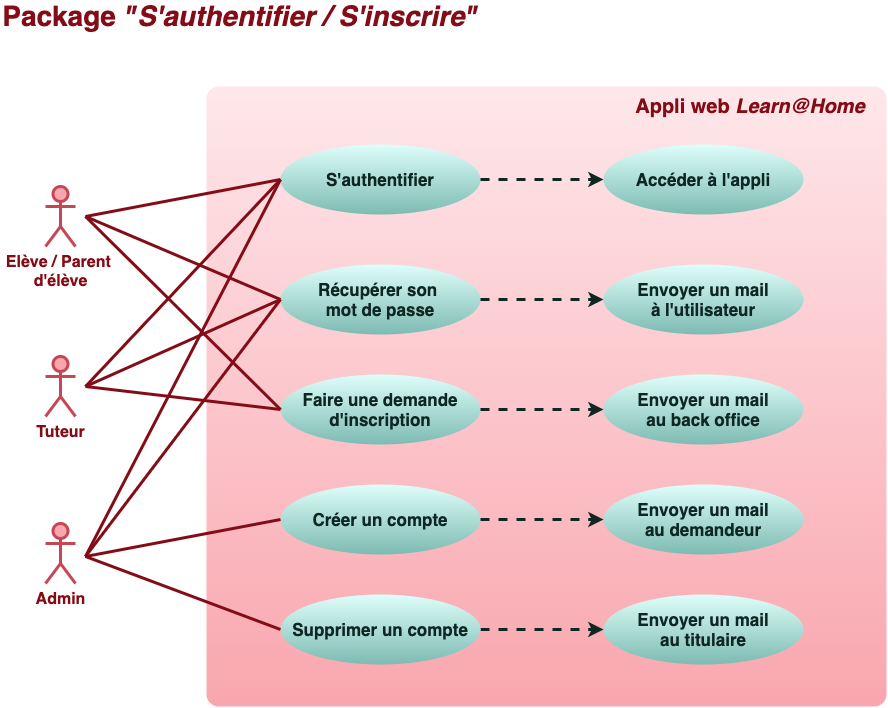

The diagram above was exported from draw.io. Its source (the exported page's mxGraphModel, read from the mxfile embedded in the PNG):
<mxGraphModel dx="1017" dy="744" grid="0" gridSize="10" guides="1" tooltips="1" connect="1" arrows="1" fold="1" page="1" pageScale="1" pageWidth="1169" pageHeight="827" background="#ffffff" math="0" shadow="0">
  <root>
    <mxCell id="0" />
    <mxCell id="1" parent="0" />
    <mxCell id="2" value="&lt;font style=&quot;font-size: 16px&quot;&gt;Elève / Parent &lt;br&gt;d'élève&lt;/font&gt;" style="shape=umlActor;verticalLabelPosition=bottom;verticalAlign=top;html=1;strokeWidth=3;strokeColor=#C64754;fillColor=#f9a6ae;fontColor=#830C17;fontStyle=1" parent="1" vertex="1">
      <mxGeometry x="80" y="240" width="30" height="60" as="geometry" />
    </mxCell>
    <mxCell id="9" value="&lt;font size=&quot;1&quot; color=&quot;#830c17&quot;&gt;&lt;b style=&quot;font-size: 28px&quot;&gt;Package &lt;i&gt;&quot;S'authentifier / S'inscrire&quot;&lt;/i&gt;&lt;/b&gt;&lt;/font&gt;" style="text;html=1;strokeColor=none;fillColor=none;align=center;verticalAlign=middle;whiteSpace=wrap;rounded=0;fontColor=#660000;" parent="1" vertex="1">
      <mxGeometry x="35" y="60" width="480" height="20" as="geometry" />
    </mxCell>
    <mxCell id="10" value="" style="rounded=1;whiteSpace=wrap;html=1;fontColor=#660000;strokeWidth=3;strokeColor=none;fillColor=#F9A6AE;gradientColor=#fee7ea;gradientDirection=north;arcSize=2;" parent="1" vertex="1">
      <mxGeometry x="241" y="140" width="680" height="620" as="geometry" />
    </mxCell>
    <mxCell id="11" value="&lt;font style=&quot;font-size: 16px&quot;&gt;Admin&lt;/font&gt;" style="shape=umlActor;verticalLabelPosition=bottom;verticalAlign=top;html=1;strokeWidth=3;strokeColor=#C64754;fillColor=#f9a6ae;fontColor=#830C17;fontStyle=1" parent="1" vertex="1">
      <mxGeometry x="80" y="577" width="30" height="60" as="geometry" />
    </mxCell>
    <mxCell id="12" value="&lt;font style=&quot;font-size: 16px&quot;&gt;Tuteur&lt;br&gt;&lt;/font&gt;" style="shape=umlActor;verticalLabelPosition=bottom;verticalAlign=top;html=1;strokeWidth=3;strokeColor=#C64754;fillColor=#f9a6ae;fontColor=#830C17;fontStyle=1" parent="1" vertex="1">
      <mxGeometry x="80" y="410" width="30" height="60" as="geometry" />
    </mxCell>
    <mxCell id="13" value="&lt;font color=&quot;#830c17&quot;&gt;&lt;span style=&quot;font-size: 20px&quot;&gt;&lt;b&gt;Appli web&lt;i&gt; Learn@Home&lt;/i&gt;&lt;/b&gt;&lt;/span&gt;&lt;/font&gt;" style="text;html=1;strokeColor=none;fillColor=none;align=center;verticalAlign=middle;whiteSpace=wrap;rounded=0;fontColor=#660000;" parent="1" vertex="1">
      <mxGeometry x="660" y="150" width="250" height="20" as="geometry" />
    </mxCell>
    <mxCell id="16" value="&lt;font style=&quot;font-size: 17px&quot;&gt;&lt;b&gt;S'authentifier&lt;/b&gt;&lt;/font&gt;" style="ellipse;whiteSpace=wrap;html=1;rounded=1;strokeWidth=3;fontColor=#0e2723;strokeColor=none;fillColor=#defefa;gradientColor=#7dbbb2;" parent="1" vertex="1">
      <mxGeometry x="315" y="198" width="200" height="70" as="geometry" />
    </mxCell>
    <mxCell id="18" value="&lt;font style=&quot;font-size: 17px&quot;&gt;&lt;b&gt;Récupérer son &lt;br&gt;mot de passe&lt;br&gt;&lt;/b&gt;&lt;/font&gt;" style="ellipse;whiteSpace=wrap;html=1;rounded=1;strokeWidth=3;fontColor=#0e2723;strokeColor=none;fillColor=#defefa;gradientColor=#7dbbb2;" parent="1" vertex="1">
      <mxGeometry x="315" y="318" width="200" height="70" as="geometry" />
    </mxCell>
    <mxCell id="19" value="&lt;font style=&quot;font-size: 17px&quot;&gt;&lt;b&gt;Faire une demande&lt;br&gt;d'inscription&lt;br&gt;&lt;/b&gt;&lt;/font&gt;" style="ellipse;whiteSpace=wrap;html=1;rounded=1;strokeWidth=3;fontColor=#0e2723;strokeColor=none;fillColor=#defefa;gradientColor=#7dbbb2;" parent="1" vertex="1">
      <mxGeometry x="315" y="428" width="200" height="70" as="geometry" />
    </mxCell>
    <mxCell id="20" value="&lt;font style=&quot;font-size: 17px&quot;&gt;&lt;b&gt;Créer un compte&lt;br&gt;&lt;/b&gt;&lt;/font&gt;" style="ellipse;whiteSpace=wrap;html=1;rounded=1;strokeWidth=3;fontColor=#0e2723;strokeColor=none;fillColor=#defefa;gradientColor=#7dbbb2;" parent="1" vertex="1">
      <mxGeometry x="315" y="538" width="200" height="70" as="geometry" />
    </mxCell>
    <mxCell id="21" value="&lt;font style=&quot;font-size: 17px&quot;&gt;&lt;b&gt;Envoyer un mail&lt;br&gt;&lt;/b&gt;&lt;span style=&quot;color: rgba(0 , 0 , 0 , 0) ; font-family: monospace ; font-size: 0px&quot;&gt;%3CmxGraphModel%3E%3Croot%3E%3CmxCell%20id%3D%220%22%2F%3E%3CmxCell%20id%3D%221%22%20parent%3D%220%22%2F%3E%3CmxCell%20id%3D%222%22%20value%3D%22%26lt%3Bfont%20style%3D%26quot%3Bfont-size%3A%2017px%26quot%3B%26gt%3B%26lt%3Bb%26gt%3BR%C3%A9cup%C3%A9rer%20son%26lt%3Bbr%26gt%3Bmot%20de%20passe%26lt%3Bbr%26gt%3B%26lt%3B%2Fb%26gt%3B%26lt%3B%2Ffont%26gt%3B%22%20style%3D%22ellipse%3BwhiteSpace%3Dwrap%3Bhtml%3D1%3Brounded%3D1%3BstrokeWidth%3D3%3BfontColor%3D%230e2723%3BstrokeColor%3Dnone%3BfillColor%3D%23defefa%3BgradientColor%3D%237dbbb2%3B%22%20vertex%3D%221%22%20parent%3D%221%22%3E%3CmxGeometry%20x%3D%22315%22%20y%3D%22280%22%20width%3D%22200%22%20height%3D%2270%22%20as%3D%22geometry%22%2F%3E%3C%2FmxCell%3E%3C%2Froot%3E%3C%2FmxGraphModel%3E&lt;/span&gt;&lt;b&gt;à l'utilisateur&lt;br&gt;&lt;/b&gt;&lt;/font&gt;" style="ellipse;whiteSpace=wrap;html=1;rounded=1;strokeWidth=3;fontColor=#0e2723;strokeColor=none;fillColor=#defefa;gradientColor=#7dbbb2;" parent="1" vertex="1">
      <mxGeometry x="638" y="318" width="200" height="70" as="geometry" />
    </mxCell>
    <mxCell id="22" value="&lt;font style=&quot;font-size: 17px&quot;&gt;&lt;b&gt;Envoyer un mail&lt;br&gt;&lt;/b&gt;&lt;span style=&quot;color: rgba(0 , 0 , 0 , 0) ; font-family: monospace ; font-size: 0px&quot;&gt;%3CmxGraphModel%3E%3Croot%3E%3CmxCell%20id%3D%220%22%2F%3E%3CmxCell%20id%3D%221%22%20parent%3D%220%22%2F%3E%3CmxCell%20id%3D%222%22%20value%3D%22%26lt%3Bfont%20style%3D%26quot%3Bfont-size%3A%2017px%26quot%3B%26gt%3B%26lt%3Bb%26gt%3BR%C3%A9cup%C3%A9rer%20son%26lt%3Bbr%26gt%3Bmot%20de%20passe%26lt%3Bbr%26gt%3B%26lt%3B%2Fb%26gt%3B%26lt%3B%2Ffont%26gt%3B%22%20style%3D%22ellipse%3BwhiteSpace%3Dwrap%3Bhtml%3D1%3Brounded%3D1%3BstrokeWidth%3D3%3BfontColor%3D%230e2723%3BstrokeColor%3Dnone%3BfillColor%3D%23defefa%3BgradientColor%3D%237dbbb2%3B%22%20vertex%3D%221%22%20parent%3D%221%22%3E%3CmxGeometry%20x%3D%22315%22%20y%3D%22280%22%20width%3D%22200%22%20height%3D%2270%22%20as%3D%22geometry%22%2F%3E%3C%2FmxCell%3E%3C%2Froot%3E%3C%2FmxGraphModel%3E&lt;/span&gt;&lt;b&gt;au back office&lt;br&gt;&lt;/b&gt;&lt;/font&gt;" style="ellipse;whiteSpace=wrap;html=1;rounded=1;strokeWidth=3;fontColor=#0e2723;strokeColor=none;fillColor=#defefa;gradientColor=#7dbbb2;" parent="1" vertex="1">
      <mxGeometry x="638" y="428" width="200" height="70" as="geometry" />
    </mxCell>
    <mxCell id="24" value="&lt;font&gt;&lt;span style=&quot;font-size: 17px&quot;&gt;&lt;b&gt;Envoyer un mail&lt;br&gt;au demandeur&lt;/b&gt;&lt;/span&gt;&lt;span style=&quot;font-size: 0px ; color: rgba(0 , 0 , 0 , 0) ; font-family: monospace&quot;&gt;%3CmxGraphModel%3E%3Croot%3E%3CmxCell%20id%3D%220%22%2F%3E%3CmxCell%20id%3D%221%22%20parent%3D%220%22%2F%3E%3CmxCell%20id%3D%222%22%20value%3D%22%26lt%3Bfont%20style%3D%26quot%3Bfont-size%3A%2017px%26quot%3B%26gt%3B%26lt%3Bb%26gt%3BR%C3%A9cup%C3%A9rer%20son%26lt%3Bbr%26gt%3Bmot%20de%20passe%26lt%3Bbr%26gt%3B%26lt%3B%2Fb%26gt%3B%26lt%3B%2Ffont%26gt%3B%22%20style%3D%22ellipse%3BwhiteSpace%3Dwrap%3Bhtml%3D1%3Brounded%3D1%3BstrokeWidth%3D3%3BfontColor%3D%230e2723%3BstrokeColor%3Dnone%3BfillColor%3D%23defefa%3BgradientColor%3D%237dbbb2%3B%22%20vertex%3D%221%22%20parent%3D%221%22%3E%3CmxGeometry%20x%3D%22315%22%20y%3D%22280%22%20width%3D%22200%22%20height%3D%2270%22%20as%3D%22geometry%22%2F%3E%3C%2FmxCell%3E%3C%2Froot%3E%3C%2FmxGraphModel%3Eua&lt;/span&gt;&lt;b style=&quot;font-size: 17px&quot;&gt;&lt;br&gt;&lt;/b&gt;&lt;/font&gt;" style="ellipse;whiteSpace=wrap;html=1;rounded=1;strokeWidth=3;fontColor=#0e2723;strokeColor=none;fillColor=#defefa;gradientColor=#7dbbb2;" parent="1" vertex="1">
      <mxGeometry x="638" y="538" width="200" height="70" as="geometry" />
    </mxCell>
    <mxCell id="25" value="" style="endArrow=classic;html=1;fontColor=#0e2723;strokeColor=#0E2723;strokeWidth=3;entryX=0;entryY=0.5;entryDx=0;entryDy=0;exitX=1;exitY=0.5;exitDx=0;exitDy=0;dashed=1;" parent="1" source="18" target="21" edge="1">
      <mxGeometry width="50" height="50" relative="1" as="geometry">
        <mxPoint x="528" y="328" as="sourcePoint" />
        <mxPoint x="578" y="278" as="targetPoint" />
      </mxGeometry>
    </mxCell>
    <mxCell id="26" value="" style="endArrow=classic;html=1;fontColor=#0e2723;strokeColor=#0E2723;strokeWidth=3;exitX=1;exitY=0.5;exitDx=0;exitDy=0;dashed=1;entryX=0;entryY=0.5;entryDx=0;entryDy=0;" parent="1" source="20" target="24" edge="1">
      <mxGeometry width="50" height="50" relative="1" as="geometry">
        <mxPoint x="525" y="363" as="sourcePoint" />
        <mxPoint x="628" y="528" as="targetPoint" />
      </mxGeometry>
    </mxCell>
    <mxCell id="27" value="" style="endArrow=classic;html=1;fontColor=#0e2723;strokeColor=#0E2723;strokeWidth=3;entryX=0;entryY=0.5;entryDx=0;entryDy=0;exitX=1;exitY=0.5;exitDx=0;exitDy=0;dashed=1;" parent="1" source="19" target="22" edge="1">
      <mxGeometry width="50" height="50" relative="1" as="geometry">
        <mxPoint x="535" y="373" as="sourcePoint" />
        <mxPoint x="658" y="373" as="targetPoint" />
      </mxGeometry>
    </mxCell>
    <mxCell id="29" value="" style="endArrow=none;html=1;fontColor=#0e2723;strokeWidth=3;strokeColor=#830C17;exitX=0;exitY=0.5;exitDx=0;exitDy=0;" parent="1" source="16" edge="1">
      <mxGeometry width="50" height="50" relative="1" as="geometry">
        <mxPoint x="550" y="500" as="sourcePoint" />
        <mxPoint x="120" y="270" as="targetPoint" />
      </mxGeometry>
    </mxCell>
    <mxCell id="30" value="" style="endArrow=none;html=1;fontColor=#0e2723;strokeWidth=3;strokeColor=#830C17;exitX=0;exitY=0.5;exitDx=0;exitDy=0;" parent="1" source="18" edge="1">
      <mxGeometry width="50" height="50" relative="1" as="geometry">
        <mxPoint x="328.5" y="282" as="sourcePoint" />
        <mxPoint x="120" y="270" as="targetPoint" />
      </mxGeometry>
    </mxCell>
    <mxCell id="31" value="" style="endArrow=none;html=1;fontColor=#0e2723;strokeWidth=3;strokeColor=#830C17;exitX=0;exitY=0.5;exitDx=0;exitDy=0;" parent="1" source="19" edge="1">
      <mxGeometry width="50" height="50" relative="1" as="geometry">
        <mxPoint x="338.5" y="292" as="sourcePoint" />
        <mxPoint x="120" y="270" as="targetPoint" />
      </mxGeometry>
    </mxCell>
    <mxCell id="32" value="" style="endArrow=none;html=1;fontColor=#0e2723;strokeWidth=3;strokeColor=#830C17;exitX=0;exitY=0.5;exitDx=0;exitDy=0;" parent="1" source="16" edge="1">
      <mxGeometry width="50" height="50" relative="1" as="geometry">
        <mxPoint x="348.5" y="302" as="sourcePoint" />
        <mxPoint x="120" y="440" as="targetPoint" />
      </mxGeometry>
    </mxCell>
    <mxCell id="33" value="" style="endArrow=none;html=1;fontColor=#0e2723;strokeWidth=3;strokeColor=#830C17;exitX=0;exitY=0.5;exitDx=0;exitDy=0;" parent="1" source="18" edge="1">
      <mxGeometry width="50" height="50" relative="1" as="geometry">
        <mxPoint x="328.5" y="282" as="sourcePoint" />
        <mxPoint x="120" y="440" as="targetPoint" />
      </mxGeometry>
    </mxCell>
    <mxCell id="34" value="" style="endArrow=none;html=1;fontColor=#0e2723;strokeWidth=3;strokeColor=#830C17;exitX=0;exitY=0.5;exitDx=0;exitDy=0;" parent="1" source="19" edge="1">
      <mxGeometry width="50" height="50" relative="1" as="geometry">
        <mxPoint x="338.5" y="292" as="sourcePoint" />
        <mxPoint x="120" y="440" as="targetPoint" />
      </mxGeometry>
    </mxCell>
    <mxCell id="35" value="" style="endArrow=none;html=1;fontColor=#0e2723;strokeWidth=3;strokeColor=#830C17;exitX=0;exitY=0.5;exitDx=0;exitDy=0;" parent="1" source="18" edge="1">
      <mxGeometry width="50" height="50" relative="1" as="geometry">
        <mxPoint x="328.5" y="512" as="sourcePoint" />
        <mxPoint x="120" y="610" as="targetPoint" />
      </mxGeometry>
    </mxCell>
    <mxCell id="36" value="" style="endArrow=none;html=1;fontColor=#0e2723;strokeWidth=3;strokeColor=#830C17;exitX=0;exitY=0.5;exitDx=0;exitDy=0;" parent="1" source="16" edge="1">
      <mxGeometry width="50" height="50" relative="1" as="geometry">
        <mxPoint x="338.5" y="522" as="sourcePoint" />
        <mxPoint x="120" y="610" as="targetPoint" />
      </mxGeometry>
    </mxCell>
    <mxCell id="37" value="" style="endArrow=none;html=1;fontColor=#0e2723;strokeWidth=3;strokeColor=#830C17;exitX=0;exitY=0.5;exitDx=0;exitDy=0;" parent="1" source="20" edge="1">
      <mxGeometry width="50" height="50" relative="1" as="geometry">
        <mxPoint x="328.5" y="402" as="sourcePoint" />
        <mxPoint x="120" y="610" as="targetPoint" />
      </mxGeometry>
    </mxCell>
    <mxCell id="38" value="&lt;font style=&quot;font-size: 17px&quot;&gt;&lt;b&gt;Supprimer un compte&lt;br&gt;&lt;/b&gt;&lt;/font&gt;" style="ellipse;whiteSpace=wrap;html=1;rounded=1;strokeWidth=3;fontColor=#0e2723;strokeColor=none;fillColor=#defefa;gradientColor=#7dbbb2;" vertex="1" parent="1">
      <mxGeometry x="315" y="648" width="200" height="70" as="geometry" />
    </mxCell>
    <mxCell id="39" value="" style="endArrow=none;html=1;fontColor=#0e2723;strokeWidth=3;strokeColor=#830C17;exitX=0;exitY=0.5;exitDx=0;exitDy=0;" edge="1" parent="1" source="38">
      <mxGeometry width="50" height="50" relative="1" as="geometry">
        <mxPoint x="325" y="583" as="sourcePoint" />
        <mxPoint x="120" y="610" as="targetPoint" />
      </mxGeometry>
    </mxCell>
    <mxCell id="40" value="&lt;font&gt;&lt;span style=&quot;font-size: 17px&quot;&gt;&lt;b&gt;Envoyer un mail&lt;br&gt;au titulaire&lt;/b&gt;&lt;/span&gt;&lt;span style=&quot;font-size: 0px ; color: rgba(0 , 0 , 0 , 0) ; font-family: monospace&quot;&gt;%3CmxGraphModel%3E%3Croot%3E%3CmxCell%20id%3D%220%22%2F%3E%3CmxCell%20id%3D%221%22%20parent%3D%220%22%2F%3E%3CmxCell%20id%3D%222%22%20value%3D%22%26lt%3Bfont%20style%3D%26quot%3Bfont-size%3A%2017px%26quot%3B%26gt%3B%26lt%3Bb%26gt%3BR%C3%A9cup%C3%A9rer%20son%26lt%3Bbr%26gt%3Bmot%20de%20passe%26lt%3Bbr%26gt%3B%26lt%3B%2Fb%26gt%3B%26lt%3B%2Ffont%26gt%3B%22%20style%3D%22ellipse%3BwhiteSpace%3Dwrap%3Bhtml%3D1%3Brounded%3D1%3BstrokeWidth%3D3%3BfontColor%3D%230e2723%3BstrokeColor%3Dnone%3BfillColor%3D%23defefa%3BgradientColor%3D%237dbbb2%3B%22%20vertex%3D%221%22%20parent%3D%221%22%3E%3CmxGeometry%20x%3D%22315%22%20y%3D%22280%22%20width%3D%22200%22%20height%3D%2270%22%20as%3D%22geometry%22%2F%3E%3C%2FmxCell%3E%3C%2Froot%3E%3C%2FmxGraphModel%3Eua&lt;/span&gt;&lt;b style=&quot;font-size: 17px&quot;&gt;&lt;br&gt;&lt;/b&gt;&lt;/font&gt;" style="ellipse;whiteSpace=wrap;html=1;rounded=1;strokeWidth=3;fontColor=#0e2723;strokeColor=none;fillColor=#defefa;gradientColor=#7dbbb2;" vertex="1" parent="1">
      <mxGeometry x="638" y="648" width="200" height="70" as="geometry" />
    </mxCell>
    <mxCell id="41" value="" style="endArrow=classic;html=1;fontColor=#0e2723;strokeColor=#0E2723;strokeWidth=3;exitX=1;exitY=0.5;exitDx=0;exitDy=0;dashed=1;entryX=0;entryY=0.5;entryDx=0;entryDy=0;" edge="1" parent="1" source="38" target="40">
      <mxGeometry width="50" height="50" relative="1" as="geometry">
        <mxPoint x="525" y="583" as="sourcePoint" />
        <mxPoint x="648" y="583" as="targetPoint" />
      </mxGeometry>
    </mxCell>
    <mxCell id="42" value="&lt;font style=&quot;font-size: 17px&quot;&gt;&lt;b&gt;Accéder à l'appli&lt;/b&gt;&lt;/font&gt;" style="ellipse;whiteSpace=wrap;html=1;rounded=1;strokeWidth=3;fontColor=#0e2723;strokeColor=none;fillColor=#defefa;gradientColor=#7dbbb2;" vertex="1" parent="1">
      <mxGeometry x="638" y="198" width="200" height="70" as="geometry" />
    </mxCell>
    <mxCell id="43" value="" style="endArrow=classic;html=1;fontColor=#0e2723;strokeColor=#0E2723;strokeWidth=3;entryX=0;entryY=0.5;entryDx=0;entryDy=0;exitX=1;exitY=0.5;exitDx=0;exitDy=0;dashed=1;" edge="1" parent="1" source="16" target="42">
      <mxGeometry width="50" height="50" relative="1" as="geometry">
        <mxPoint x="525" y="363" as="sourcePoint" />
        <mxPoint x="648" y="363" as="targetPoint" />
      </mxGeometry>
    </mxCell>
  </root>
</mxGraphModel>